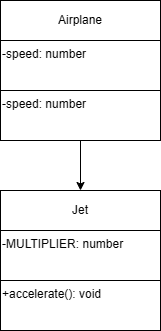

The diagram above was exported from draw.io. Its source (the exported page's mxGraphModel, read from the mxfile embedded in the PNG):
<mxGraphModel dx="296" dy="711" grid="1" gridSize="10" guides="1" tooltips="1" connect="1" arrows="1" fold="1" page="1" pageScale="1" pageWidth="850" pageHeight="1100" math="0" shadow="0">
  <root>
    <mxCell id="0" />
    <mxCell id="1" parent="0" />
    <mxCell id="3" value="Airplane" style="rounded=0;whiteSpace=wrap;html=1;" vertex="1" parent="1">
      <mxGeometry x="50" y="240" width="160" height="40" as="geometry" />
    </mxCell>
    <mxCell id="4" value="-speed: number" style="rounded=0;whiteSpace=wrap;html=1;align=left;verticalAlign=top;" vertex="1" parent="1">
      <mxGeometry x="50" y="280" width="160" height="50" as="geometry" />
    </mxCell>
    <mxCell id="5" value="Jet" style="rounded=0;whiteSpace=wrap;html=1;" vertex="1" parent="1">
      <mxGeometry x="50" y="430" width="160" height="40" as="geometry" />
    </mxCell>
    <mxCell id="8" value="+accelerate(): void" style="rounded=0;whiteSpace=wrap;html=1;align=left;verticalAlign=top;" vertex="1" parent="1">
      <mxGeometry x="50" y="520" width="160" height="50" as="geometry" />
    </mxCell>
    <mxCell id="11" style="edgeStyle=none;html=1;entryX=0.5;entryY=0;entryDx=0;entryDy=0;" edge="1" parent="1" source="9" target="5">
      <mxGeometry relative="1" as="geometry" />
    </mxCell>
    <mxCell id="9" value="-speed: number" style="rounded=0;whiteSpace=wrap;html=1;align=left;verticalAlign=top;" vertex="1" parent="1">
      <mxGeometry x="50" y="330" width="160" height="50" as="geometry" />
    </mxCell>
    <mxCell id="10" value="-MULTIPLIER: number" style="rounded=0;whiteSpace=wrap;html=1;align=left;verticalAlign=top;" vertex="1" parent="1">
      <mxGeometry x="50" y="470" width="160" height="50" as="geometry" />
    </mxCell>
  </root>
</mxGraphModel>